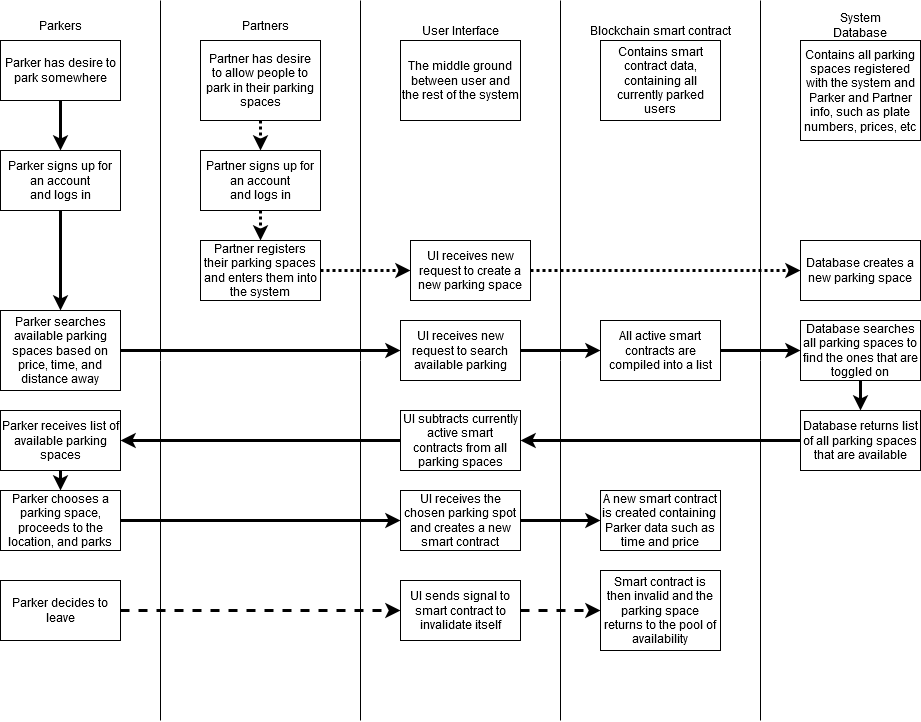

The diagram above was exported from draw.io. Its source (the exported page's mxGraphModel, read from the mxfile embedded in the PNG):
<mxGraphModel dx="1172" dy="739" grid="1" gridSize="10" guides="1" tooltips="1" connect="1" arrows="1" fold="1" page="1" pageScale="1" pageWidth="850" pageHeight="1100" math="0" shadow="0">
  <root>
    <mxCell id="0" />
    <mxCell id="1" parent="0" />
    <mxCell id="td89JAuXIMUC14JNblqo-1" value="" style="endArrow=none;html=1;rounded=0;" edge="1" parent="1">
      <mxGeometry width="50" height="50" relative="1" as="geometry">
        <mxPoint x="200" y="720" as="sourcePoint" />
        <mxPoint x="200" as="targetPoint" />
      </mxGeometry>
    </mxCell>
    <mxCell id="td89JAuXIMUC14JNblqo-2" value="" style="endArrow=none;html=1;rounded=0;" edge="1" parent="1">
      <mxGeometry width="50" height="50" relative="1" as="geometry">
        <mxPoint x="400" y="720" as="sourcePoint" />
        <mxPoint x="400" as="targetPoint" />
      </mxGeometry>
    </mxCell>
    <mxCell id="td89JAuXIMUC14JNblqo-3" value="Parkers" style="text;html=1;strokeColor=none;fillColor=none;align=center;verticalAlign=middle;whiteSpace=wrap;rounded=0;" vertex="1" parent="1">
      <mxGeometry x="70" y="10" width="60" height="30" as="geometry" />
    </mxCell>
    <mxCell id="td89JAuXIMUC14JNblqo-4" value="Partners" style="text;html=1;strokeColor=none;fillColor=none;align=center;verticalAlign=middle;whiteSpace=wrap;rounded=0;" vertex="1" parent="1">
      <mxGeometry x="275" y="10" width="60" height="30" as="geometry" />
    </mxCell>
    <mxCell id="td89JAuXIMUC14JNblqo-6" value="System Database" style="text;html=1;strokeColor=none;fillColor=none;align=center;verticalAlign=middle;whiteSpace=wrap;rounded=0;" vertex="1" parent="1">
      <mxGeometry x="870" y="10" width="60" height="30" as="geometry" />
    </mxCell>
    <mxCell id="td89JAuXIMUC14JNblqo-9" value="Parker has desire to park somewhere" style="rounded=0;whiteSpace=wrap;html=1;" vertex="1" parent="1">
      <mxGeometry x="40" y="40" width="120" height="60" as="geometry" />
    </mxCell>
    <mxCell id="td89JAuXIMUC14JNblqo-10" value="&lt;div&gt;Parker signs up for an account&lt;/div&gt;&lt;div&gt; and logs in&lt;/div&gt;" style="rounded=0;whiteSpace=wrap;html=1;" vertex="1" parent="1">
      <mxGeometry x="40" y="150" width="120" height="60" as="geometry" />
    </mxCell>
    <mxCell id="td89JAuXIMUC14JNblqo-11" value="&lt;div&gt;Partner has desire&lt;/div&gt;&lt;div&gt; to allow people to park in their parking spaces&lt;/div&gt;" style="rounded=0;whiteSpace=wrap;html=1;" vertex="1" parent="1">
      <mxGeometry x="240" y="40" width="120" height="80" as="geometry" />
    </mxCell>
    <mxCell id="td89JAuXIMUC14JNblqo-12" value="Parker searches available parking spaces based on price, time, and distance away" style="rounded=0;whiteSpace=wrap;html=1;" vertex="1" parent="1">
      <mxGeometry x="40" y="310" width="120" height="80" as="geometry" />
    </mxCell>
    <mxCell id="td89JAuXIMUC14JNblqo-13" value="" style="endArrow=classic;html=1;rounded=0;entryX=0.5;entryY=0;entryDx=0;entryDy=0;exitX=0.5;exitY=1;exitDx=0;exitDy=0;strokeWidth=3;" edge="1" parent="1" source="td89JAuXIMUC14JNblqo-9" target="td89JAuXIMUC14JNblqo-10">
      <mxGeometry width="50" height="50" relative="1" as="geometry">
        <mxPoint x="360" y="340" as="sourcePoint" />
        <mxPoint x="410" y="290" as="targetPoint" />
      </mxGeometry>
    </mxCell>
    <mxCell id="td89JAuXIMUC14JNblqo-14" value="" style="endArrow=classic;html=1;rounded=0;entryX=0.5;entryY=0;entryDx=0;entryDy=0;exitX=0.5;exitY=1;exitDx=0;exitDy=0;strokeWidth=3;" edge="1" parent="1" source="td89JAuXIMUC14JNblqo-10" target="td89JAuXIMUC14JNblqo-12">
      <mxGeometry width="50" height="50" relative="1" as="geometry">
        <mxPoint x="360" y="340" as="sourcePoint" />
        <mxPoint x="410" y="290" as="targetPoint" />
      </mxGeometry>
    </mxCell>
    <mxCell id="td89JAuXIMUC14JNblqo-15" value="&lt;div&gt;Partner signs up for an account&lt;/div&gt;&lt;div&gt; and logs in&lt;/div&gt;" style="rounded=0;whiteSpace=wrap;html=1;" vertex="1" parent="1">
      <mxGeometry x="240" y="150" width="120" height="60" as="geometry" />
    </mxCell>
    <mxCell id="td89JAuXIMUC14JNblqo-16" value="" style="endArrow=classic;html=1;rounded=0;entryX=0.5;entryY=0;entryDx=0;entryDy=0;exitX=0.5;exitY=1;exitDx=0;exitDy=0;strokeWidth=3;dashed=1;dashPattern=1 1;" edge="1" parent="1" source="td89JAuXIMUC14JNblqo-11" target="td89JAuXIMUC14JNblqo-15">
      <mxGeometry width="50" height="50" relative="1" as="geometry">
        <mxPoint x="280" y="340" as="sourcePoint" />
        <mxPoint x="330" y="290" as="targetPoint" />
      </mxGeometry>
    </mxCell>
    <mxCell id="td89JAuXIMUC14JNblqo-18" value="Contains all parking spaces registered with the system and Parker and Partner info, such as plate numbers, prices, etc" style="rounded=0;whiteSpace=wrap;html=1;" vertex="1" parent="1">
      <mxGeometry x="840" y="40" width="120" height="100" as="geometry" />
    </mxCell>
    <mxCell id="td89JAuXIMUC14JNblqo-19" value="Database creates a new parking space" style="rounded=0;whiteSpace=wrap;html=1;" vertex="1" parent="1">
      <mxGeometry x="840" y="240" width="120" height="60" as="geometry" />
    </mxCell>
    <mxCell id="td89JAuXIMUC14JNblqo-24" value="Partner registers their parking spaces and enters them into the system" style="rounded=0;whiteSpace=wrap;html=1;" vertex="1" parent="1">
      <mxGeometry x="240" y="240" width="120" height="60" as="geometry" />
    </mxCell>
    <mxCell id="td89JAuXIMUC14JNblqo-25" value="" style="endArrow=classic;html=1;rounded=0;entryX=0.5;entryY=0;entryDx=0;entryDy=0;exitX=0.5;exitY=1;exitDx=0;exitDy=0;strokeWidth=3;dashed=1;dashPattern=1 1;" edge="1" parent="1" source="td89JAuXIMUC14JNblqo-15" target="td89JAuXIMUC14JNblqo-24">
      <mxGeometry width="50" height="50" relative="1" as="geometry">
        <mxPoint x="280" y="340" as="sourcePoint" />
        <mxPoint x="330" y="290" as="targetPoint" />
      </mxGeometry>
    </mxCell>
    <mxCell id="td89JAuXIMUC14JNblqo-26" value="UI receives new request to search available parking" style="rounded=0;whiteSpace=wrap;html=1;" vertex="1" parent="1">
      <mxGeometry x="440" y="320" width="120" height="60" as="geometry" />
    </mxCell>
    <mxCell id="td89JAuXIMUC14JNblqo-27" value="" style="endArrow=none;html=1;rounded=0;" edge="1" parent="1">
      <mxGeometry width="50" height="50" relative="1" as="geometry">
        <mxPoint x="600" y="720" as="sourcePoint" />
        <mxPoint x="600" as="targetPoint" />
      </mxGeometry>
    </mxCell>
    <mxCell id="td89JAuXIMUC14JNblqo-28" value="Blockchain smart contract" style="text;html=1;align=center;verticalAlign=middle;resizable=0;points=[];autosize=1;strokeColor=none;fillColor=none;" vertex="1" parent="1">
      <mxGeometry x="620" y="20" width="160" height="20" as="geometry" />
    </mxCell>
    <mxCell id="td89JAuXIMUC14JNblqo-29" value="User Interface" style="text;html=1;align=center;verticalAlign=middle;resizable=0;points=[];autosize=1;strokeColor=none;fillColor=none;" vertex="1" parent="1">
      <mxGeometry x="455" y="20" width="90" height="20" as="geometry" />
    </mxCell>
    <mxCell id="td89JAuXIMUC14JNblqo-30" value="" style="endArrow=none;html=1;rounded=0;" edge="1" parent="1">
      <mxGeometry width="50" height="50" relative="1" as="geometry">
        <mxPoint x="800" y="720" as="sourcePoint" />
        <mxPoint x="800" as="targetPoint" />
      </mxGeometry>
    </mxCell>
    <mxCell id="td89JAuXIMUC14JNblqo-33" value="Contains smart contract data, containing all currently parked users" style="rounded=0;whiteSpace=wrap;html=1;" vertex="1" parent="1">
      <mxGeometry x="640" y="40" width="120" height="80" as="geometry" />
    </mxCell>
    <mxCell id="td89JAuXIMUC14JNblqo-34" value="The middle ground between user and the rest of the system" style="rounded=0;whiteSpace=wrap;html=1;" vertex="1" parent="1">
      <mxGeometry x="440" y="40" width="120" height="80" as="geometry" />
    </mxCell>
    <mxCell id="td89JAuXIMUC14JNblqo-35" value="Database searches all parking spaces to find the ones that are toggled on" style="rounded=0;whiteSpace=wrap;html=1;" vertex="1" parent="1">
      <mxGeometry x="840" y="320" width="120" height="60" as="geometry" />
    </mxCell>
    <mxCell id="td89JAuXIMUC14JNblqo-36" value="" style="endArrow=classic;html=1;rounded=0;entryX=0;entryY=0.5;entryDx=0;entryDy=0;exitX=1;exitY=0.5;exitDx=0;exitDy=0;strokeWidth=3;" edge="1" parent="1" source="td89JAuXIMUC14JNblqo-12" target="td89JAuXIMUC14JNblqo-26">
      <mxGeometry width="50" height="50" relative="1" as="geometry">
        <mxPoint x="270" y="400" as="sourcePoint" />
        <mxPoint x="320" y="350" as="targetPoint" />
      </mxGeometry>
    </mxCell>
    <mxCell id="td89JAuXIMUC14JNblqo-37" value="" style="endArrow=classic;html=1;rounded=0;exitX=1;exitY=0.5;exitDx=0;exitDy=0;entryX=0;entryY=0.5;entryDx=0;entryDy=0;strokeWidth=3;dashed=1;dashPattern=1 1;" edge="1" parent="1" source="td89JAuXIMUC14JNblqo-24" target="td89JAuXIMUC14JNblqo-38">
      <mxGeometry width="50" height="50" relative="1" as="geometry">
        <mxPoint x="520" y="370" as="sourcePoint" />
        <mxPoint x="420" y="285" as="targetPoint" />
      </mxGeometry>
    </mxCell>
    <mxCell id="td89JAuXIMUC14JNblqo-38" value="UI receives new request to create a new parking space" style="rounded=0;whiteSpace=wrap;html=1;" vertex="1" parent="1">
      <mxGeometry x="450" y="240" width="120" height="60" as="geometry" />
    </mxCell>
    <mxCell id="td89JAuXIMUC14JNblqo-39" value="" style="endArrow=classic;html=1;rounded=0;entryX=0;entryY=0.5;entryDx=0;entryDy=0;exitX=1;exitY=0.5;exitDx=0;exitDy=0;strokeWidth=3;dashed=1;dashPattern=1 1;" edge="1" parent="1" source="td89JAuXIMUC14JNblqo-38" target="td89JAuXIMUC14JNblqo-19">
      <mxGeometry width="50" height="50" relative="1" as="geometry">
        <mxPoint x="520" y="370" as="sourcePoint" />
        <mxPoint x="570" y="320" as="targetPoint" />
      </mxGeometry>
    </mxCell>
    <mxCell id="td89JAuXIMUC14JNblqo-41" value="UI subtracts currently active smart contracts from all parking spaces" style="rounded=0;whiteSpace=wrap;html=1;" vertex="1" parent="1">
      <mxGeometry x="440" y="410" width="120" height="60" as="geometry" />
    </mxCell>
    <mxCell id="td89JAuXIMUC14JNblqo-42" value="All active smart contracts are compiled into a list" style="rounded=0;whiteSpace=wrap;html=1;" vertex="1" parent="1">
      <mxGeometry x="640" y="320" width="120" height="60" as="geometry" />
    </mxCell>
    <mxCell id="td89JAuXIMUC14JNblqo-45" value="" style="endArrow=classic;html=1;rounded=0;exitX=1;exitY=0.5;exitDx=0;exitDy=0;entryX=0;entryY=0.5;entryDx=0;entryDy=0;strokeWidth=3;" edge="1" parent="1" source="td89JAuXIMUC14JNblqo-26" target="td89JAuXIMUC14JNblqo-42">
      <mxGeometry width="50" height="50" relative="1" as="geometry">
        <mxPoint x="670" y="390" as="sourcePoint" />
        <mxPoint x="640" y="360" as="targetPoint" />
      </mxGeometry>
    </mxCell>
    <mxCell id="td89JAuXIMUC14JNblqo-46" value="" style="endArrow=classic;html=1;rounded=0;entryX=0;entryY=0.5;entryDx=0;entryDy=0;exitX=1;exitY=0.5;exitDx=0;exitDy=0;strokeWidth=3;" edge="1" parent="1" source="td89JAuXIMUC14JNblqo-42" target="td89JAuXIMUC14JNblqo-35">
      <mxGeometry width="50" height="50" relative="1" as="geometry">
        <mxPoint x="520" y="370" as="sourcePoint" />
        <mxPoint x="570" y="320" as="targetPoint" />
      </mxGeometry>
    </mxCell>
    <mxCell id="td89JAuXIMUC14JNblqo-47" value="" style="endArrow=classic;html=1;rounded=0;exitX=0.5;exitY=1;exitDx=0;exitDy=0;entryX=0.5;entryY=0;entryDx=0;entryDy=0;strokeWidth=3;" edge="1" parent="1" source="td89JAuXIMUC14JNblqo-35" target="td89JAuXIMUC14JNblqo-48">
      <mxGeometry width="50" height="50" relative="1" as="geometry">
        <mxPoint x="520" y="370" as="sourcePoint" />
        <mxPoint x="900" y="410" as="targetPoint" />
      </mxGeometry>
    </mxCell>
    <mxCell id="td89JAuXIMUC14JNblqo-48" value="Database returns list of all parking spaces that are available" style="rounded=0;whiteSpace=wrap;html=1;" vertex="1" parent="1">
      <mxGeometry x="840" y="410" width="120" height="60" as="geometry" />
    </mxCell>
    <mxCell id="td89JAuXIMUC14JNblqo-49" value="" style="endArrow=classic;html=1;rounded=0;exitX=0;exitY=0.5;exitDx=0;exitDy=0;entryX=1;entryY=0.5;entryDx=0;entryDy=0;strokeWidth=3;" edge="1" parent="1" source="td89JAuXIMUC14JNblqo-48" target="td89JAuXIMUC14JNblqo-41">
      <mxGeometry width="50" height="50" relative="1" as="geometry">
        <mxPoint x="520" y="370" as="sourcePoint" />
        <mxPoint x="580" y="450" as="targetPoint" />
      </mxGeometry>
    </mxCell>
    <mxCell id="td89JAuXIMUC14JNblqo-50" value="Parker receives list of available parking spaces" style="rounded=0;whiteSpace=wrap;html=1;" vertex="1" parent="1">
      <mxGeometry x="40" y="410" width="120" height="60" as="geometry" />
    </mxCell>
    <mxCell id="td89JAuXIMUC14JNblqo-51" value="" style="endArrow=classic;html=1;rounded=0;entryX=1;entryY=0.5;entryDx=0;entryDy=0;exitX=0;exitY=0.5;exitDx=0;exitDy=0;strokeWidth=3;" edge="1" parent="1" source="td89JAuXIMUC14JNblqo-41" target="td89JAuXIMUC14JNblqo-50">
      <mxGeometry width="50" height="50" relative="1" as="geometry">
        <mxPoint x="520" y="370" as="sourcePoint" />
        <mxPoint x="570" y="320" as="targetPoint" />
      </mxGeometry>
    </mxCell>
    <mxCell id="td89JAuXIMUC14JNblqo-52" value="Parker chooses a parking space, proceeds to the location, and parks" style="rounded=0;whiteSpace=wrap;html=1;" vertex="1" parent="1">
      <mxGeometry x="40" y="490" width="120" height="60" as="geometry" />
    </mxCell>
    <mxCell id="td89JAuXIMUC14JNblqo-53" value="" style="endArrow=classic;html=1;rounded=0;strokeWidth=3;entryX=0.5;entryY=0;entryDx=0;entryDy=0;exitX=0.5;exitY=1;exitDx=0;exitDy=0;" edge="1" parent="1" source="td89JAuXIMUC14JNblqo-50" target="td89JAuXIMUC14JNblqo-52">
      <mxGeometry width="50" height="50" relative="1" as="geometry">
        <mxPoint x="520" y="520" as="sourcePoint" />
        <mxPoint x="570" y="470" as="targetPoint" />
      </mxGeometry>
    </mxCell>
    <mxCell id="td89JAuXIMUC14JNblqo-54" value="A new smart contract is created containing&amp;nbsp; Parker data such as time and price" style="rounded=0;whiteSpace=wrap;html=1;" vertex="1" parent="1">
      <mxGeometry x="640" y="490" width="120" height="60" as="geometry" />
    </mxCell>
    <mxCell id="td89JAuXIMUC14JNblqo-55" value="" style="endArrow=classic;html=1;rounded=0;strokeWidth=3;entryX=0;entryY=0.5;entryDx=0;entryDy=0;exitX=1;exitY=0.5;exitDx=0;exitDy=0;" edge="1" parent="1" source="td89JAuXIMUC14JNblqo-56" target="td89JAuXIMUC14JNblqo-54">
      <mxGeometry width="50" height="50" relative="1" as="geometry">
        <mxPoint x="570" y="510" as="sourcePoint" />
        <mxPoint x="570" y="320" as="targetPoint" />
      </mxGeometry>
    </mxCell>
    <mxCell id="td89JAuXIMUC14JNblqo-56" value="UI receives the chosen parking spot and creates a new smart contract" style="rounded=0;whiteSpace=wrap;html=1;" vertex="1" parent="1">
      <mxGeometry x="440" y="490" width="120" height="60" as="geometry" />
    </mxCell>
    <mxCell id="td89JAuXIMUC14JNblqo-57" value="" style="endArrow=classic;html=1;rounded=0;strokeWidth=3;entryX=0;entryY=0.5;entryDx=0;entryDy=0;exitX=1;exitY=0.5;exitDx=0;exitDy=0;" edge="1" parent="1" source="td89JAuXIMUC14JNblqo-52" target="td89JAuXIMUC14JNblqo-56">
      <mxGeometry width="50" height="50" relative="1" as="geometry">
        <mxPoint x="520" y="370" as="sourcePoint" />
        <mxPoint x="570" y="320" as="targetPoint" />
      </mxGeometry>
    </mxCell>
    <mxCell id="td89JAuXIMUC14JNblqo-58" value="Smart contract is then invalid and the parking space returns to the pool of availability" style="rounded=0;whiteSpace=wrap;html=1;" vertex="1" parent="1">
      <mxGeometry x="640" y="570" width="120" height="80" as="geometry" />
    </mxCell>
    <mxCell id="td89JAuXIMUC14JNblqo-62" value="Parker decides to leave" style="rounded=0;whiteSpace=wrap;html=1;" vertex="1" parent="1">
      <mxGeometry x="40" y="580" width="120" height="60" as="geometry" />
    </mxCell>
    <mxCell id="td89JAuXIMUC14JNblqo-64" value="" style="endArrow=classic;html=1;rounded=0;exitX=1;exitY=0.5;exitDx=0;exitDy=0;strokeWidth=3;entryX=0;entryY=0.5;entryDx=0;entryDy=0;dashed=1;" edge="1" parent="1" source="td89JAuXIMUC14JNblqo-62" target="td89JAuXIMUC14JNblqo-65">
      <mxGeometry width="50" height="50" relative="1" as="geometry">
        <mxPoint x="560" y="690" as="sourcePoint" />
        <mxPoint x="250" y="610" as="targetPoint" />
      </mxGeometry>
    </mxCell>
    <mxCell id="td89JAuXIMUC14JNblqo-65" value="UI sends signal to smart contract to invalidate itself" style="rounded=0;whiteSpace=wrap;html=1;" vertex="1" parent="1">
      <mxGeometry x="440" y="580" width="120" height="60" as="geometry" />
    </mxCell>
    <mxCell id="td89JAuXIMUC14JNblqo-66" value="" style="endArrow=classic;html=1;rounded=0;exitX=1;exitY=0.5;exitDx=0;exitDy=0;strokeWidth=3;entryX=0;entryY=0.5;entryDx=0;entryDy=0;dashed=1;" edge="1" parent="1" source="td89JAuXIMUC14JNblqo-65" target="td89JAuXIMUC14JNblqo-58">
      <mxGeometry width="50" height="50" relative="1" as="geometry">
        <mxPoint x="170" y="620" as="sourcePoint" />
        <mxPoint x="450" y="620" as="targetPoint" />
      </mxGeometry>
    </mxCell>
  </root>
</mxGraphModel>